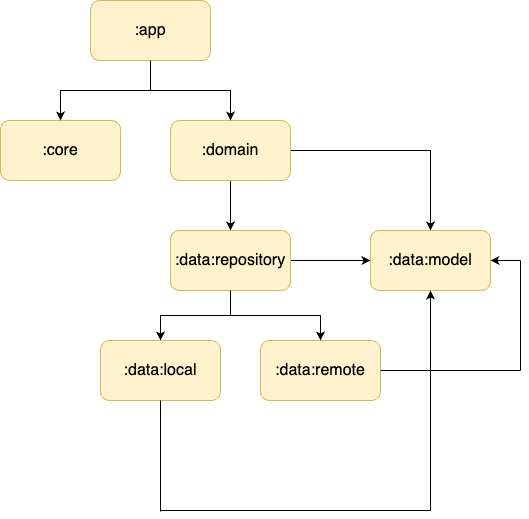

The diagram above was exported from draw.io. Its source (the exported page's mxGraphModel, read from the mxfile embedded in the PNG):
<mxGraphModel dx="1426" dy="794" grid="1" gridSize="10" guides="1" tooltips="1" connect="1" arrows="1" fold="1" page="1" pageScale="1" pageWidth="827" pageHeight="1169" math="0" shadow="0">
  <root>
    <mxCell id="0" />
    <mxCell id="1" parent="0" />
    <mxCell id="4K--HEgX1cehh9S7LXZn-13" style="edgeStyle=orthogonalEdgeStyle;rounded=0;orthogonalLoop=1;jettySize=auto;html=1;entryX=0.5;entryY=0;entryDx=0;entryDy=0;fontSize=16;" edge="1" parent="1" source="4K--HEgX1cehh9S7LXZn-1" target="4K--HEgX1cehh9S7LXZn-4">
      <mxGeometry relative="1" as="geometry" />
    </mxCell>
    <mxCell id="4K--HEgX1cehh9S7LXZn-14" style="edgeStyle=orthogonalEdgeStyle;rounded=0;orthogonalLoop=1;jettySize=auto;html=1;entryX=0.5;entryY=0;entryDx=0;entryDy=0;fontSize=16;" edge="1" parent="1" source="4K--HEgX1cehh9S7LXZn-1" target="4K--HEgX1cehh9S7LXZn-7">
      <mxGeometry relative="1" as="geometry" />
    </mxCell>
    <mxCell id="4K--HEgX1cehh9S7LXZn-1" value=":domain" style="rounded=1;whiteSpace=wrap;html=1;fillColor=#fff2cc;strokeColor=#d6b656;fontSize=16;" vertex="1" parent="1">
      <mxGeometry x="470" y="360" width="120" height="60" as="geometry" />
    </mxCell>
    <mxCell id="4K--HEgX1cehh9S7LXZn-2" value=":core" style="rounded=1;whiteSpace=wrap;html=1;fillColor=#fff2cc;strokeColor=#d6b656;fontSize=16;" vertex="1" parent="1">
      <mxGeometry x="300" y="360" width="120" height="60" as="geometry" />
    </mxCell>
    <mxCell id="4K--HEgX1cehh9S7LXZn-10" style="edgeStyle=orthogonalEdgeStyle;rounded=0;orthogonalLoop=1;jettySize=auto;html=1;entryX=0.5;entryY=0;entryDx=0;entryDy=0;fontSize=16;" edge="1" parent="1" source="4K--HEgX1cehh9S7LXZn-3" target="4K--HEgX1cehh9S7LXZn-2">
      <mxGeometry relative="1" as="geometry" />
    </mxCell>
    <mxCell id="4K--HEgX1cehh9S7LXZn-3" value=":app" style="rounded=1;whiteSpace=wrap;html=1;fillColor=#fff2cc;strokeColor=#d6b656;fontSize=16;" vertex="1" parent="1">
      <mxGeometry x="390" y="240" width="120" height="60" as="geometry" />
    </mxCell>
    <mxCell id="4K--HEgX1cehh9S7LXZn-15" style="edgeStyle=orthogonalEdgeStyle;rounded=0;orthogonalLoop=1;jettySize=auto;html=1;fontSize=16;" edge="1" parent="1" source="4K--HEgX1cehh9S7LXZn-4" target="4K--HEgX1cehh9S7LXZn-7">
      <mxGeometry relative="1" as="geometry" />
    </mxCell>
    <mxCell id="4K--HEgX1cehh9S7LXZn-16" style="edgeStyle=orthogonalEdgeStyle;rounded=0;orthogonalLoop=1;jettySize=auto;html=1;entryX=0.5;entryY=0;entryDx=0;entryDy=0;fontSize=16;" edge="1" parent="1" source="4K--HEgX1cehh9S7LXZn-4" target="4K--HEgX1cehh9S7LXZn-5">
      <mxGeometry relative="1" as="geometry" />
    </mxCell>
    <mxCell id="4K--HEgX1cehh9S7LXZn-4" value=":data:repository" style="rounded=1;whiteSpace=wrap;html=1;fillColor=#fff2cc;strokeColor=#d6b656;fontSize=16;" vertex="1" parent="1">
      <mxGeometry x="470" y="470" width="120" height="60" as="geometry" />
    </mxCell>
    <mxCell id="4K--HEgX1cehh9S7LXZn-5" value=":data:local" style="rounded=1;whiteSpace=wrap;html=1;fillColor=#fff2cc;strokeColor=#d6b656;fontSize=16;" vertex="1" parent="1">
      <mxGeometry x="400" y="580" width="120" height="60" as="geometry" />
    </mxCell>
    <mxCell id="4K--HEgX1cehh9S7LXZn-6" value=":data:remote" style="rounded=1;whiteSpace=wrap;html=1;fillColor=#fff2cc;strokeColor=#d6b656;fontSize=16;" vertex="1" parent="1">
      <mxGeometry x="560" y="580" width="120" height="60" as="geometry" />
    </mxCell>
    <mxCell id="4K--HEgX1cehh9S7LXZn-7" value=":data:model" style="rounded=1;whiteSpace=wrap;html=1;fillColor=#fff2cc;strokeColor=#d6b656;fontSize=16;" vertex="1" parent="1">
      <mxGeometry x="670" y="470" width="120" height="60" as="geometry" />
    </mxCell>
    <mxCell id="4K--HEgX1cehh9S7LXZn-12" style="edgeStyle=orthogonalEdgeStyle;rounded=0;orthogonalLoop=1;jettySize=auto;html=1;entryX=0.5;entryY=0;entryDx=0;entryDy=0;fontSize=16;exitX=0.5;exitY=1;exitDx=0;exitDy=0;" edge="1" parent="1" source="4K--HEgX1cehh9S7LXZn-3" target="4K--HEgX1cehh9S7LXZn-1">
      <mxGeometry relative="1" as="geometry">
        <mxPoint x="460" y="310" as="sourcePoint" />
        <mxPoint x="370" y="370" as="targetPoint" />
      </mxGeometry>
    </mxCell>
    <mxCell id="4K--HEgX1cehh9S7LXZn-17" style="edgeStyle=orthogonalEdgeStyle;rounded=0;orthogonalLoop=1;jettySize=auto;html=1;entryX=0.5;entryY=0;entryDx=0;entryDy=0;fontSize=16;exitX=0.5;exitY=1;exitDx=0;exitDy=0;" edge="1" parent="1" source="4K--HEgX1cehh9S7LXZn-4" target="4K--HEgX1cehh9S7LXZn-6">
      <mxGeometry relative="1" as="geometry">
        <mxPoint x="540" y="540" as="sourcePoint" />
        <mxPoint x="470" y="590" as="targetPoint" />
      </mxGeometry>
    </mxCell>
    <mxCell id="4K--HEgX1cehh9S7LXZn-26" value="" style="endArrow=none;html=1;rounded=0;fontSize=16;entryX=0.5;entryY=1;entryDx=0;entryDy=0;" edge="1" parent="1" target="4K--HEgX1cehh9S7LXZn-5">
      <mxGeometry width="50" height="50" relative="1" as="geometry">
        <mxPoint x="460" y="751" as="sourcePoint" />
        <mxPoint x="440" y="380" as="targetPoint" />
      </mxGeometry>
    </mxCell>
    <mxCell id="4K--HEgX1cehh9S7LXZn-27" value="" style="endArrow=none;html=1;rounded=0;fontSize=16;" edge="1" parent="1">
      <mxGeometry width="50" height="50" relative="1" as="geometry">
        <mxPoint x="460" y="750" as="sourcePoint" />
        <mxPoint x="730" y="750" as="targetPoint" />
      </mxGeometry>
    </mxCell>
    <mxCell id="4K--HEgX1cehh9S7LXZn-29" value="" style="endArrow=classic;html=1;rounded=0;fontSize=16;" edge="1" parent="1" target="4K--HEgX1cehh9S7LXZn-7">
      <mxGeometry width="50" height="50" relative="1" as="geometry">
        <mxPoint x="730" y="750" as="sourcePoint" />
        <mxPoint x="440" y="400" as="targetPoint" />
      </mxGeometry>
    </mxCell>
    <mxCell id="4K--HEgX1cehh9S7LXZn-31" value="" style="endArrow=none;html=1;rounded=0;fontSize=16;entryX=1;entryY=0.5;entryDx=0;entryDy=0;" edge="1" parent="1" target="4K--HEgX1cehh9S7LXZn-6">
      <mxGeometry width="50" height="50" relative="1" as="geometry">
        <mxPoint x="820" y="610" as="sourcePoint" />
        <mxPoint x="470" y="650" as="targetPoint" />
      </mxGeometry>
    </mxCell>
    <mxCell id="4K--HEgX1cehh9S7LXZn-32" value="" style="endArrow=none;html=1;rounded=0;fontSize=16;" edge="1" parent="1">
      <mxGeometry width="50" height="50" relative="1" as="geometry">
        <mxPoint x="820" y="610" as="sourcePoint" />
        <mxPoint x="820" y="500" as="targetPoint" />
      </mxGeometry>
    </mxCell>
    <mxCell id="4K--HEgX1cehh9S7LXZn-33" value="" style="endArrow=classic;html=1;rounded=0;fontSize=16;entryX=1;entryY=0.5;entryDx=0;entryDy=0;" edge="1" parent="1" target="4K--HEgX1cehh9S7LXZn-7">
      <mxGeometry width="50" height="50" relative="1" as="geometry">
        <mxPoint x="820" y="500" as="sourcePoint" />
        <mxPoint x="440" y="400" as="targetPoint" />
      </mxGeometry>
    </mxCell>
  </root>
</mxGraphModel>